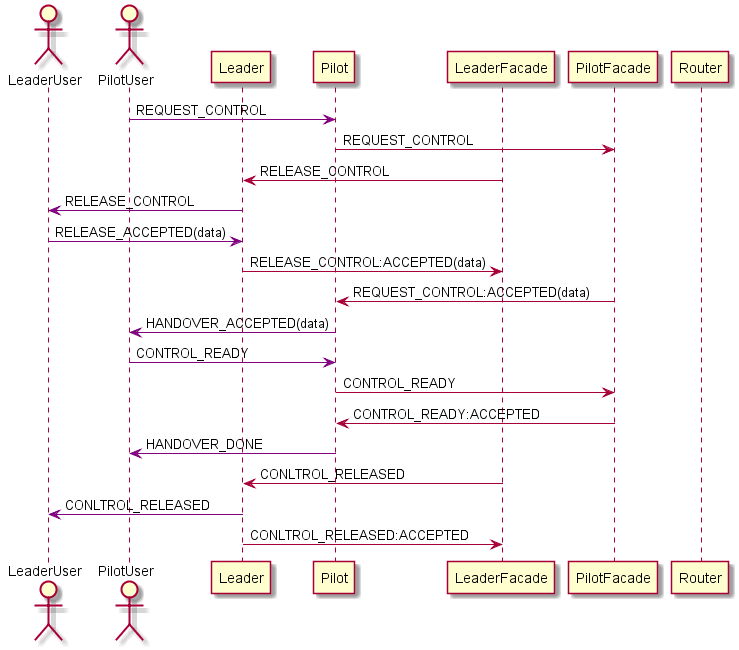

The diagram above was rendered by PlantUML. Its source (embedded in the PNG):
@startuml

actor LeaderUser
actor PilotUser
participant Leader
participant Pilot
participant LeaderFacade
participant PilotFacade
participant Router

PilotUser -[#purple]> Pilot: REQUEST_CONTROL

Pilot -> PilotFacade: REQUEST_CONTROL



LeaderFacade -> Leader: RELEASE_CONTROL

Leader -[#purple]> LeaderUser: RELEASE_CONTROL
LeaderUser -[#purple]> Leader: RELEASE_ACCEPTED(data)

Leader -> LeaderFacade: RELEASE_CONTROL:ACCEPTED(data)


PilotFacade -> Pilot: REQUEST_CONTROL:ACCEPTED(data)

Pilot -[#purple]> PilotUser: HANDOVER_ACCEPTED(data)
PilotUser -[#purple]> Pilot: CONTROL_READY

Pilot -> PilotFacade: CONTROL_READY



PilotFacade -> Pilot: CONTROL_READY:ACCEPTED
Pilot -[#purple]> PilotUser: HANDOVER_DONE


LeaderFacade -> Leader: CONLTROL_RELEASED

Leader -[#purple]> LeaderUser: CONLTROL_RELEASED

Leader -> LeaderFacade: CONLTROL_RELEASED:ACCEPTED


@enduml